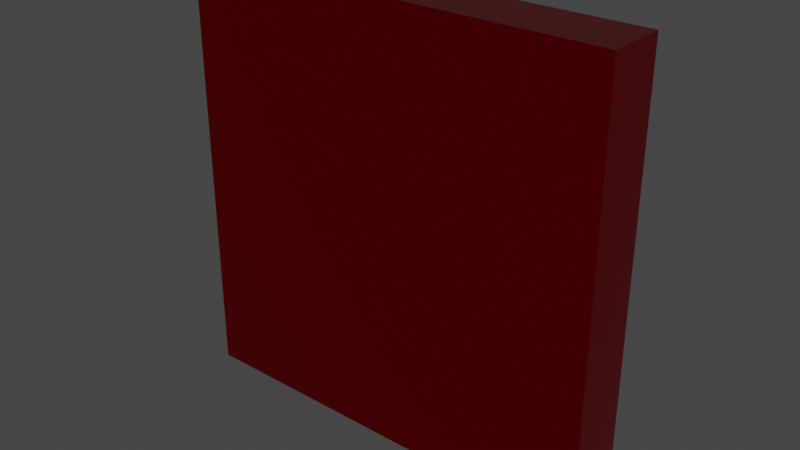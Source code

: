 # Source: Platform.blend  (saved by Blender 3.4.6; exported with 4.5.12 LTS)
import bpy
from mathutils import Matrix  # noqa: F401  (used for matrix-valued properties, if any)

bpy.ops.wm.read_factory_settings(use_empty=True)
scene = bpy.context.scene
scene.name = 'Scene'

# ---- collections
col_collection = bpy.data.collections.new('Collection'); scene.collection.children.link(col_collection)

# ---- materials (node trees are filled in below, after node groups)
mat_material = bpy.data.materials.new('Material')
mat_material.alpha_threshold = 0.0
mat_material.use_transparent_shadow = False
mat_material.roughness = 0.5
mat_material.line_color = (0.0, 0.0, 0.0, 1.0)

# ---- material node trees
mat_material.use_nodes = True; mat_material.node_tree.nodes.clear()
_N = mat_material.node_tree.nodes; _L = mat_material.node_tree.links
n0 = _N.new('ShaderNodeOutputMaterial'); n0.name = 'Material Output'; n0.location = (300, 300)
n1 = _N.new('ShaderNodeBsdfPrincipled'); n1.name = 'Principled BSDF'; n1.location = (10, 300)
n1.distribution = 'GGX'
n1.subsurface_method = 'RANDOM_WALK_SKIN'
n1.inputs[0].default_value = (0.8, 0.0, 0.005973, 1.0)
n1.inputs[1].default_value = 1.0
n1.inputs[2].default_value = 0.06579
n1.inputs[3].default_value = 1.45
n1.inputs[11].default_value = 1.535
n1.inputs[13].default_value = 0.3509
n1.inputs[15].default_value = 0.136
n1.inputs[20].default_value = 0.6923
n1.inputs[27].default_value = (0.0, 0.0, 0.0, 1.0)
n1.inputs[28].default_value = 1.0
_L.new(n1.outputs[0], n0.inputs[0])
n0.is_active_output = True

# ---- world
world_world = bpy.data.worlds.new('World'); scene.world = world_world
world_world.use_nodes = True; world_world.node_tree.nodes.clear()
_N = world_world.node_tree.nodes; _L = world_world.node_tree.links
n0 = _N.new('ShaderNodeOutputWorld'); n0.name = 'World Output'; n0.location = (300, 300)
n1 = _N.new('ShaderNodeBackground'); n1.name = 'Background'; n1.location = (10, 300)
n1.inputs[0].default_value = (0.05088, 0.05088, 0.05088, 1.0)
_L.new(n1.outputs[0], n0.inputs[0])
n0.is_active_output = True
world_world.color = (0.05088, 0.05088, 0.05088)
world_world.use_sun_shadow = False
world_world.sun_shadow_jitter_overblur = 0.0

# ---- meshes
me_cube = bpy.data.meshes.new('Cube')
me_cube.from_pydata([(1.0, 1.0, 1.0), (1.0, 1.0, -1.0), (1.0, -1.0, 1.0), (1.0, -1.0, -1.0), (-1.0, 1.0, 1.0), (-1.0, 1.0, -1.0), (-1.0, -1.0, 1.0), (-1.0, -1.0, -1.0)], [], [(0, 4, 6, 2), (3, 2, 6, 7), (7, 6, 4, 5), (5, 1, 3, 7), (1, 0, 2, 3), (5, 4, 0, 1)])
_uv = me_cube.uv_layers.new(name='UVMap')
_uv.uv.foreach_set('vector', [0.625, 0.5, 0.875, 0.5, 0.875, 0.75, 0.625, 0.75, 0.375, 0.75, 0.625, 0.75, 0.625, 1.0, 0.375, 1.0, 0.375, 0.0, 0.625, 0.0, 0.625, 0.25, 0.375, 0.25, 0.125, 0.5, 0.375, 0.5, 0.375, 0.75, 0.125, 0.75, 0.375, 0.5, 0.625, 0.5, 0.625, 0.75, 0.375, 0.75, 0.375, 0.25, 0.625, 0.25, 0.625, 0.5, 0.375, 0.5])
me_cube.materials.append(mat_material)
me_cube.use_mirror_vertex_groups = False
me_cube.update()

# ---- objects
ob_cube = bpy.data.objects.new('Cube', me_cube)

# ---- transforms, parenting, visibility, modifiers, constraints
ob_cube.location = (0.0, 0.0, 0.0)
ob_cube.rotation_euler = (1.571, -0.0, 0.0)
ob_cube.scale = (1.679, 1.679, -0.2336)
ob_cube.lock_rotations_4d = False
ob_cube.empty_display_type = 'ARROWS'
ob_cube.lineart.crease_threshold = 0.0

# ---- collection membership
col_collection.objects.link(ob_cube)

# ---- scene / render settings (as saved in the file)
scene.frame_start = 1; scene.frame_end = 250; scene.frame_set(1)
scene.render.engine = 'BLENDER_EEVEE_NEXT'
scene.cycles.sampling_pattern = 'TABULATED_SOBOL'
scene.cycles.use_light_tree = False
scene.view_settings.view_transform = 'Filmic'
bpy.context.view_layer.update()

# ---- added for rendering (the .blend has no active camera and no usable light): camera, sun
cam_auto = bpy.data.cameras.new('AutoCamera')
cam_auto.lens = 50.0
cam_auto.sensor_width = 36.0
cam_auto.clip_end = 1000.0
ob_auto_camera = bpy.data.objects.new('AutoCamera', cam_auto)
scene.collection.objects.link(ob_auto_camera)
ob_auto_camera.location = (4.41376, -5.29651, 3.531)
ob_auto_camera.rotation_euler = (1.09748, -7.21219e-08, 0.694738)
scene.camera = ob_auto_camera
light_auto_sun = bpy.data.lights.new('AutoSun', 'SUN')
light_auto_sun.energy = 3.0
light_auto_sun.angle = 0.0523599
ob_auto_sun = bpy.data.objects.new('AutoSun', light_auto_sun)
scene.collection.objects.link(ob_auto_sun)
ob_auto_sun.rotation_euler = (0.872665, 0.174533, 0.523599)
bpy.context.view_layer.update()
